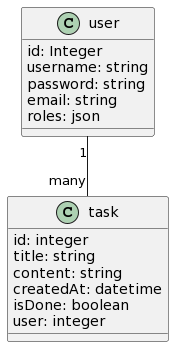

The diagram above was rendered by PlantUML. Its source (embedded in the PNG):
@startuml
user "1" -- "many" task

class task{
  id: integer
  title: string
  content: string
  createdAt: datetime
  isDone: boolean
  user: integer
}


class user {
  id: Integer
  username: string
  password: string
  email: string
  roles: json
}
@enduml